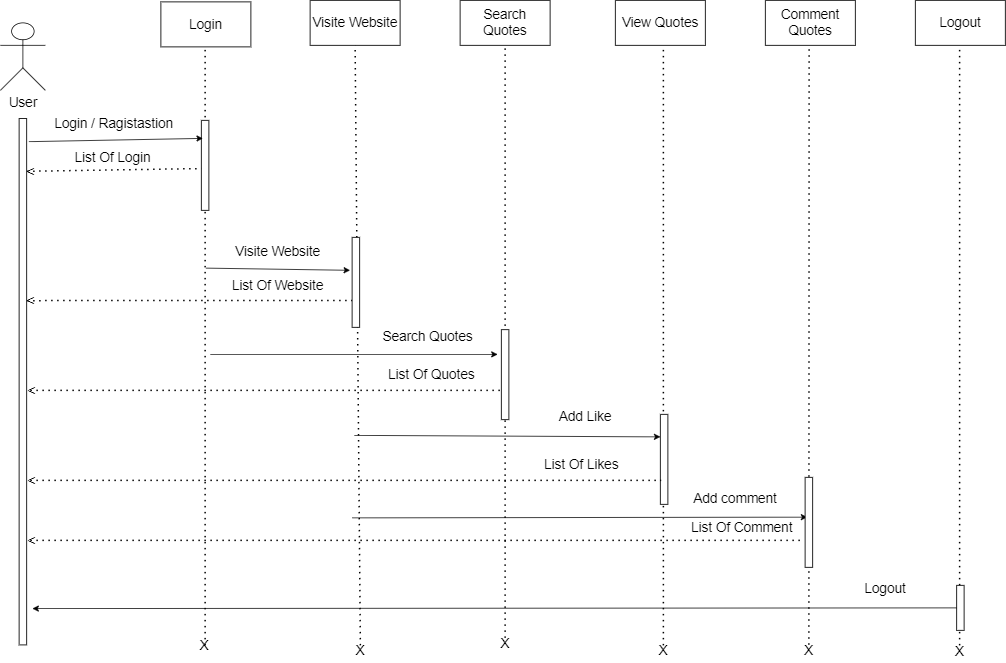

The diagram above was exported from draw.io. Its source (the exported page's mxGraphModel, read from the mxfile embedded in the PNG):
<mxGraphModel dx="2809" dy="1094" grid="1" gridSize="10" guides="1" tooltips="1" connect="1" arrows="1" fold="1" page="1" pageScale="1" pageWidth="850" pageHeight="1100" math="0" shadow="0">
  <root>
    <mxCell id="0" />
    <mxCell id="1" parent="0" />
    <mxCell id="TOW9vQF2uOmm5ppgYDrs-21" value="&lt;font style=&quot;font-size: 18px;&quot;&gt;Visite Website&lt;/font&gt;" style="rounded=0;whiteSpace=wrap;html=1;" parent="1" vertex="1">
      <mxGeometry x="700" y="965" width="120" height="60" as="geometry" />
    </mxCell>
    <mxCell id="TOW9vQF2uOmm5ppgYDrs-22" value="&lt;span style=&quot;font-size: 18px;&quot;&gt;Search Quotes&lt;/span&gt;" style="rounded=0;whiteSpace=wrap;html=1;" parent="1" vertex="1">
      <mxGeometry x="900" y="965" width="120" height="60" as="geometry" />
    </mxCell>
    <mxCell id="TOW9vQF2uOmm5ppgYDrs-23" value="&lt;span style=&quot;font-size: 18px;&quot;&gt;View Quotes&lt;/span&gt;" style="rounded=0;whiteSpace=wrap;html=1;" parent="1" vertex="1">
      <mxGeometry x="1107" y="965" width="120" height="60" as="geometry" />
    </mxCell>
    <mxCell id="TOW9vQF2uOmm5ppgYDrs-24" value="&lt;span style=&quot;font-size: 18px;&quot;&gt;Comment Quotes&lt;/span&gt;" style="rounded=0;whiteSpace=wrap;html=1;" parent="1" vertex="1">
      <mxGeometry x="1307" y="965" width="120" height="60" as="geometry" />
    </mxCell>
    <mxCell id="TOW9vQF2uOmm5ppgYDrs-25" value="&lt;font style=&quot;font-size: 18px;&quot;&gt;Logout&lt;/font&gt;" style="rounded=0;whiteSpace=wrap;html=1;" parent="1" vertex="1">
      <mxGeometry x="1507" y="965" width="120" height="60" as="geometry" />
    </mxCell>
    <mxCell id="TOW9vQF2uOmm5ppgYDrs-26" value="&lt;span style=&quot;font-size: 18px;&quot;&gt;User&lt;/span&gt;" style="shape=umlActor;verticalLabelPosition=bottom;verticalAlign=top;html=1;outlineConnect=0;" parent="1" vertex="1">
      <mxGeometry x="287" y="995" width="60" height="90" as="geometry" />
    </mxCell>
    <mxCell id="TOW9vQF2uOmm5ppgYDrs-27" value="" style="rounded=0;whiteSpace=wrap;html=1;rotation=90;" parent="1" vertex="1">
      <mxGeometry x="-33.93000000000001" y="1468.44" width="701.87" height="10" as="geometry" />
    </mxCell>
    <mxCell id="TOW9vQF2uOmm5ppgYDrs-28" value="" style="endArrow=none;dashed=1;html=1;dashPattern=1 3;strokeWidth=2;rounded=0;entryX=0.5;entryY=1;entryDx=0;entryDy=0;" parent="1" target="TOW9vQF2uOmm5ppgYDrs-21" edge="1">
      <mxGeometry width="50" height="50" relative="1" as="geometry">
        <mxPoint x="767" y="1825" as="sourcePoint" />
        <mxPoint x="1430" y="1385" as="targetPoint" />
      </mxGeometry>
    </mxCell>
    <mxCell id="TOW9vQF2uOmm5ppgYDrs-29" value="" style="endArrow=none;dashed=1;html=1;dashPattern=1 3;strokeWidth=2;rounded=0;entryX=0.5;entryY=1;entryDx=0;entryDy=0;" parent="1" edge="1">
      <mxGeometry width="50" height="50" relative="1" as="geometry">
        <mxPoint x="960" y="1815" as="sourcePoint" />
        <mxPoint x="960" y="1027" as="targetPoint" />
      </mxGeometry>
    </mxCell>
    <mxCell id="TOW9vQF2uOmm5ppgYDrs-30" value="" style="endArrow=none;dashed=1;html=1;dashPattern=1 3;strokeWidth=2;rounded=0;entryX=0.5;entryY=1;entryDx=0;entryDy=0;" parent="1" edge="1">
      <mxGeometry width="50" height="50" relative="1" as="geometry">
        <mxPoint x="1171" y="1825" as="sourcePoint" />
        <mxPoint x="1171" y="1026" as="targetPoint" />
      </mxGeometry>
    </mxCell>
    <mxCell id="TOW9vQF2uOmm5ppgYDrs-31" value="" style="endArrow=none;dashed=1;html=1;dashPattern=1 3;strokeWidth=2;rounded=0;entryX=0.5;entryY=1;entryDx=0;entryDy=0;" parent="1" edge="1">
      <mxGeometry width="50" height="50" relative="1" as="geometry">
        <mxPoint x="1365" y="1824.2000034877233" as="sourcePoint" />
        <mxPoint x="1365.33" y="1029" as="targetPoint" />
      </mxGeometry>
    </mxCell>
    <mxCell id="TOW9vQF2uOmm5ppgYDrs-32" value="" style="endArrow=none;dashed=1;html=1;dashPattern=1 3;strokeWidth=2;rounded=0;entryX=0.5;entryY=1;entryDx=0;entryDy=0;" parent="1" edge="1">
      <mxGeometry width="50" height="50" relative="1" as="geometry">
        <mxPoint x="1566" y="1825" as="sourcePoint" />
        <mxPoint x="1566" y="1026" as="targetPoint" />
      </mxGeometry>
    </mxCell>
    <mxCell id="TOW9vQF2uOmm5ppgYDrs-33" value="&lt;font style=&quot;font-size: 18px;&quot;&gt;Login&lt;/font&gt;" style="rounded=0;whiteSpace=wrap;html=1;" parent="1" vertex="1">
      <mxGeometry x="501" y="967" width="120" height="60" as="geometry" />
    </mxCell>
    <mxCell id="TOW9vQF2uOmm5ppgYDrs-34" value="" style="endArrow=none;dashed=1;html=1;dashPattern=1 3;strokeWidth=2;rounded=0;entryX=0.5;entryY=1;entryDx=0;entryDy=0;" parent="1" edge="1">
      <mxGeometry width="50" height="50" relative="1" as="geometry">
        <mxPoint x="560" y="1825" as="sourcePoint" />
        <mxPoint x="560" y="1028" as="targetPoint" />
      </mxGeometry>
    </mxCell>
    <mxCell id="TOW9vQF2uOmm5ppgYDrs-35" value="" style="rounded=0;whiteSpace=wrap;html=1;rotation=-90;" parent="1" vertex="1">
      <mxGeometry x="500" y="1180" width="120" height="10" as="geometry" />
    </mxCell>
    <mxCell id="TOW9vQF2uOmm5ppgYDrs-36" value="" style="endArrow=classic;html=1;rounded=0;exitX=0.044;exitY=-0.299;exitDx=0;exitDy=0;exitPerimeter=0;" parent="1" source="TOW9vQF2uOmm5ppgYDrs-27" edge="1">
      <mxGeometry width="50" height="50" relative="1" as="geometry">
        <mxPoint x="502" y="1196" as="sourcePoint" />
        <mxPoint x="557" y="1149" as="targetPoint" />
      </mxGeometry>
    </mxCell>
    <mxCell id="TOW9vQF2uOmm5ppgYDrs-37" value="&lt;font style=&quot;font-size: 18px;&quot;&gt;Login / Ragistastion&lt;/font&gt;" style="text;html=1;strokeColor=none;fillColor=none;align=center;verticalAlign=middle;whiteSpace=wrap;rounded=0;" parent="1" vertex="1">
      <mxGeometry x="347" y="1115" width="183" height="30" as="geometry" />
    </mxCell>
    <mxCell id="TOW9vQF2uOmm5ppgYDrs-38" value="" style="endArrow=none;dashed=1;html=1;dashPattern=1 3;strokeWidth=2;rounded=0;exitX=0.1;exitY=-0.067;exitDx=0;exitDy=0;exitPerimeter=0;entryX=0.548;entryY=-0.018;entryDx=0;entryDy=0;entryPerimeter=0;" parent="1" edge="1">
      <mxGeometry width="50" height="50" relative="1" as="geometry">
        <mxPoint x="322.67499999999995" y="1192.8799999999999" as="sourcePoint" />
        <mxPoint x="554.8199999999999" y="1189.24" as="targetPoint" />
      </mxGeometry>
    </mxCell>
    <mxCell id="TOW9vQF2uOmm5ppgYDrs-39" value="&lt;span style=&quot;font-size: 18px;&quot;&gt;List Of Login&lt;/span&gt;" style="text;html=1;strokeColor=none;fillColor=none;align=center;verticalAlign=middle;whiteSpace=wrap;rounded=0;" parent="1" vertex="1">
      <mxGeometry x="362" y="1160" width="150" height="30" as="geometry" />
    </mxCell>
    <mxCell id="TOW9vQF2uOmm5ppgYDrs-40" value="" style="endArrow=classic;html=1;rounded=0;entryX=0.634;entryY=-0.278;entryDx=0;entryDy=0;entryPerimeter=0;" parent="1" target="TOW9vQF2uOmm5ppgYDrs-44" edge="1">
      <mxGeometry width="50" height="50" relative="1" as="geometry">
        <mxPoint x="561" y="1322" as="sourcePoint" />
        <mxPoint x="757" y="1325" as="targetPoint" />
      </mxGeometry>
    </mxCell>
    <mxCell id="TOW9vQF2uOmm5ppgYDrs-41" value="&lt;span style=&quot;font-size: 18px;&quot;&gt;Visite Website&lt;/span&gt;" style="text;html=1;strokeColor=none;fillColor=none;align=center;verticalAlign=middle;whiteSpace=wrap;rounded=0;" parent="1" vertex="1">
      <mxGeometry x="587" y="1285" width="140" height="30" as="geometry" />
    </mxCell>
    <mxCell id="TOW9vQF2uOmm5ppgYDrs-42" value="" style="endArrow=none;dashed=1;html=1;dashPattern=1 3;strokeWidth=2;rounded=0;exitX=0.346;exitY=-0.069;exitDx=0;exitDy=0;exitPerimeter=0;" parent="1" source="TOW9vQF2uOmm5ppgYDrs-27" edge="1">
      <mxGeometry width="50" height="50" relative="1" as="geometry">
        <mxPoint x="1037" y="1305" as="sourcePoint" />
        <mxPoint x="757" y="1365" as="targetPoint" />
      </mxGeometry>
    </mxCell>
    <mxCell id="TOW9vQF2uOmm5ppgYDrs-43" value="&lt;span style=&quot;font-size: 18px;&quot;&gt;List Of Website&lt;/span&gt;" style="text;html=1;strokeColor=none;fillColor=none;align=center;verticalAlign=middle;whiteSpace=wrap;rounded=0;" parent="1" vertex="1">
      <mxGeometry x="582" y="1331" width="150" height="30" as="geometry" />
    </mxCell>
    <mxCell id="TOW9vQF2uOmm5ppgYDrs-44" value="" style="rounded=0;whiteSpace=wrap;html=1;rotation=-90;" parent="1" vertex="1">
      <mxGeometry x="701" y="1336" width="120" height="10" as="geometry" />
    </mxCell>
    <mxCell id="TOW9vQF2uOmm5ppgYDrs-45" value="" style="rounded=0;whiteSpace=wrap;html=1;rotation=-90;" parent="1" vertex="1">
      <mxGeometry x="900" y="1459" width="120" height="10" as="geometry" />
    </mxCell>
    <mxCell id="TOW9vQF2uOmm5ppgYDrs-46" value="" style="endArrow=classic;html=1;rounded=0;" parent="1" edge="1">
      <mxGeometry width="50" height="50" relative="1" as="geometry">
        <mxPoint x="567" y="1437" as="sourcePoint" />
        <mxPoint x="950" y="1437" as="targetPoint" />
      </mxGeometry>
    </mxCell>
    <mxCell id="TOW9vQF2uOmm5ppgYDrs-47" value="&lt;span style=&quot;font-size: 18px;&quot;&gt;Search Quotes&lt;/span&gt;" style="text;html=1;strokeColor=none;fillColor=none;align=center;verticalAlign=middle;whiteSpace=wrap;rounded=0;" parent="1" vertex="1">
      <mxGeometry x="787" y="1399.38" width="140" height="30" as="geometry" />
    </mxCell>
    <mxCell id="TOW9vQF2uOmm5ppgYDrs-48" value="" style="endArrow=none;dashed=1;html=1;dashPattern=1 3;strokeWidth=2;rounded=0;" parent="1" edge="1">
      <mxGeometry width="50" height="50" relative="1" as="geometry">
        <mxPoint x="327" y="1485" as="sourcePoint" />
        <mxPoint x="958" y="1485" as="targetPoint" />
      </mxGeometry>
    </mxCell>
    <mxCell id="TOW9vQF2uOmm5ppgYDrs-49" value="&lt;span style=&quot;font-size: 18px;&quot;&gt;List Of Quotes&lt;/span&gt;" style="text;html=1;strokeColor=none;fillColor=none;align=center;verticalAlign=middle;whiteSpace=wrap;rounded=0;" parent="1" vertex="1">
      <mxGeometry x="787" y="1449" width="150" height="30" as="geometry" />
    </mxCell>
    <mxCell id="TOW9vQF2uOmm5ppgYDrs-50" value="" style="endArrow=classic;html=1;rounded=0;entryX=0.75;entryY=0;entryDx=0;entryDy=0;" parent="1" target="TOW9vQF2uOmm5ppgYDrs-51" edge="1">
      <mxGeometry width="50" height="50" relative="1" as="geometry">
        <mxPoint x="759" y="1545" as="sourcePoint" />
        <mxPoint x="1142" y="1545" as="targetPoint" />
      </mxGeometry>
    </mxCell>
    <mxCell id="TOW9vQF2uOmm5ppgYDrs-51" value="" style="rounded=0;whiteSpace=wrap;html=1;rotation=-90;" parent="1" vertex="1">
      <mxGeometry x="1112" y="1572" width="120" height="10" as="geometry" />
    </mxCell>
    <mxCell id="TOW9vQF2uOmm5ppgYDrs-52" value="" style="endArrow=none;dashed=1;html=1;dashPattern=1 3;strokeWidth=2;rounded=0;" parent="1" edge="1">
      <mxGeometry width="50" height="50" relative="1" as="geometry">
        <mxPoint x="327" y="1605" as="sourcePoint" />
        <mxPoint x="1168" y="1605" as="targetPoint" />
      </mxGeometry>
    </mxCell>
    <mxCell id="TOW9vQF2uOmm5ppgYDrs-53" value="&lt;span style=&quot;font-size: 18px;&quot;&gt;List Of Likes&lt;/span&gt;" style="text;html=1;strokeColor=none;fillColor=none;align=center;verticalAlign=middle;whiteSpace=wrap;rounded=0;" parent="1" vertex="1">
      <mxGeometry x="987" y="1569" width="150" height="30" as="geometry" />
    </mxCell>
    <mxCell id="TOW9vQF2uOmm5ppgYDrs-54" value="&lt;span style=&quot;font-size: 18px;&quot;&gt;Add Like&lt;/span&gt;" style="text;html=1;strokeColor=none;fillColor=none;align=center;verticalAlign=middle;whiteSpace=wrap;rounded=0;" parent="1" vertex="1">
      <mxGeometry x="997" y="1505" width="140" height="30" as="geometry" />
    </mxCell>
    <mxCell id="TOW9vQF2uOmm5ppgYDrs-55" value="" style="endArrow=classic;html=1;rounded=0;entryX=0.558;entryY=0.286;entryDx=0;entryDy=0;entryPerimeter=0;" parent="1" target="TOW9vQF2uOmm5ppgYDrs-56" edge="1">
      <mxGeometry width="50" height="50" relative="1" as="geometry">
        <mxPoint x="756" y="1655" as="sourcePoint" />
        <mxPoint x="1347" y="1655" as="targetPoint" />
      </mxGeometry>
    </mxCell>
    <mxCell id="TOW9vQF2uOmm5ppgYDrs-56" value="" style="rounded=0;whiteSpace=wrap;html=1;rotation=-90;" parent="1" vertex="1">
      <mxGeometry x="1305" y="1656" width="120" height="10" as="geometry" />
    </mxCell>
    <mxCell id="TOW9vQF2uOmm5ppgYDrs-57" value="" style="endArrow=none;dashed=1;html=1;dashPattern=1 3;strokeWidth=2;rounded=0;" parent="1" edge="1">
      <mxGeometry width="50" height="50" relative="1" as="geometry">
        <mxPoint x="327" y="1685" as="sourcePoint" />
        <mxPoint x="1358" y="1685" as="targetPoint" />
      </mxGeometry>
    </mxCell>
    <mxCell id="TOW9vQF2uOmm5ppgYDrs-58" value="&lt;span style=&quot;font-size: 18px;&quot;&gt;Add comment&lt;/span&gt;" style="text;html=1;strokeColor=none;fillColor=none;align=center;verticalAlign=middle;whiteSpace=wrap;rounded=0;" parent="1" vertex="1">
      <mxGeometry x="1197" y="1615" width="140" height="30" as="geometry" />
    </mxCell>
    <mxCell id="TOW9vQF2uOmm5ppgYDrs-59" value="&lt;span style=&quot;font-size: 18px;&quot;&gt;List Of Comment&lt;/span&gt;" style="text;html=1;strokeColor=none;fillColor=none;align=center;verticalAlign=middle;whiteSpace=wrap;rounded=0;" parent="1" vertex="1">
      <mxGeometry x="1201" y="1653" width="150" height="30" as="geometry" />
    </mxCell>
    <mxCell id="TOW9vQF2uOmm5ppgYDrs-60" value="" style="rounded=0;whiteSpace=wrap;html=1;rotation=-90;" parent="1" vertex="1">
      <mxGeometry x="1537" y="1770" width="60" height="10" as="geometry" />
    </mxCell>
    <mxCell id="TOW9vQF2uOmm5ppgYDrs-61" value="" style="endArrow=classic;html=1;rounded=0;exitX=0.5;exitY=0;exitDx=0;exitDy=0;entryX=0.931;entryY=-0.773;entryDx=0;entryDy=0;entryPerimeter=0;" parent="1" source="TOW9vQF2uOmm5ppgYDrs-60" target="TOW9vQF2uOmm5ppgYDrs-27" edge="1">
      <mxGeometry width="50" height="50" relative="1" as="geometry">
        <mxPoint x="327" y="1780" as="sourcePoint" />
        <mxPoint x="490" y="1720" as="targetPoint" />
      </mxGeometry>
    </mxCell>
    <mxCell id="TOW9vQF2uOmm5ppgYDrs-62" value="&lt;span style=&quot;font-size: 18px;&quot;&gt;Logout&lt;/span&gt;" style="text;html=1;strokeColor=none;fillColor=none;align=center;verticalAlign=middle;whiteSpace=wrap;rounded=0;" parent="1" vertex="1">
      <mxGeometry x="1397" y="1735" width="140" height="30" as="geometry" />
    </mxCell>
    <mxCell id="QgHH-qZnbNEt_VpH8Kgo-1" value="V" style="text;html=1;strokeColor=none;fillColor=none;align=center;verticalAlign=middle;whiteSpace=wrap;rounded=0;rotation=90;" vertex="1" parent="1">
      <mxGeometry x="297" y="1178" width="60" height="30" as="geometry" />
    </mxCell>
    <mxCell id="QgHH-qZnbNEt_VpH8Kgo-2" value="V" style="text;html=1;strokeColor=none;fillColor=none;align=center;verticalAlign=middle;whiteSpace=wrap;rounded=0;rotation=90;" vertex="1" parent="1">
      <mxGeometry x="297" y="1350" width="60" height="30" as="geometry" />
    </mxCell>
    <mxCell id="QgHH-qZnbNEt_VpH8Kgo-3" value="V" style="text;html=1;strokeColor=none;fillColor=none;align=center;verticalAlign=middle;whiteSpace=wrap;rounded=0;rotation=90;" vertex="1" parent="1">
      <mxGeometry x="298" y="1470" width="60" height="30" as="geometry" />
    </mxCell>
    <mxCell id="QgHH-qZnbNEt_VpH8Kgo-4" value="V" style="text;html=1;strokeColor=none;fillColor=none;align=center;verticalAlign=middle;whiteSpace=wrap;rounded=0;rotation=90;" vertex="1" parent="1">
      <mxGeometry x="298" y="1590" width="60" height="30" as="geometry" />
    </mxCell>
    <mxCell id="QgHH-qZnbNEt_VpH8Kgo-5" value="V" style="text;html=1;strokeColor=none;fillColor=none;align=center;verticalAlign=middle;whiteSpace=wrap;rounded=0;rotation=90;" vertex="1" parent="1">
      <mxGeometry x="298" y="1670" width="60" height="30" as="geometry" />
    </mxCell>
    <mxCell id="QgHH-qZnbNEt_VpH8Kgo-6" value="&lt;font style=&quot;font-size: 18px;&quot;&gt;X&lt;/font&gt;" style="text;html=1;strokeColor=none;fillColor=none;align=center;verticalAlign=middle;whiteSpace=wrap;rounded=0;" vertex="1" parent="1">
      <mxGeometry x="529" y="1810" width="60" height="30" as="geometry" />
    </mxCell>
    <mxCell id="QgHH-qZnbNEt_VpH8Kgo-7" value="&lt;font style=&quot;font-size: 18px;&quot;&gt;X&lt;/font&gt;" style="text;html=1;strokeColor=none;fillColor=none;align=center;verticalAlign=middle;whiteSpace=wrap;rounded=0;" vertex="1" parent="1">
      <mxGeometry x="737" y="1817" width="60" height="30" as="geometry" />
    </mxCell>
    <mxCell id="QgHH-qZnbNEt_VpH8Kgo-8" value="&lt;font style=&quot;font-size: 18px;&quot;&gt;X&lt;/font&gt;" style="text;html=1;strokeColor=none;fillColor=none;align=center;verticalAlign=middle;whiteSpace=wrap;rounded=0;" vertex="1" parent="1">
      <mxGeometry x="930" y="1808" width="60" height="30" as="geometry" />
    </mxCell>
    <mxCell id="QgHH-qZnbNEt_VpH8Kgo-9" value="&lt;font style=&quot;font-size: 18px;&quot;&gt;X&lt;/font&gt;" style="text;html=1;strokeColor=none;fillColor=none;align=center;verticalAlign=middle;whiteSpace=wrap;rounded=0;" vertex="1" parent="1">
      <mxGeometry x="1141" y="1817" width="60" height="30" as="geometry" />
    </mxCell>
    <mxCell id="QgHH-qZnbNEt_VpH8Kgo-10" value="&lt;font style=&quot;font-size: 18px;&quot;&gt;X&lt;/font&gt;" style="text;html=1;strokeColor=none;fillColor=none;align=center;verticalAlign=middle;whiteSpace=wrap;rounded=0;" vertex="1" parent="1">
      <mxGeometry x="1335" y="1817" width="60" height="30" as="geometry" />
    </mxCell>
    <mxCell id="QgHH-qZnbNEt_VpH8Kgo-11" value="&lt;font style=&quot;font-size: 18px;&quot;&gt;X&lt;/font&gt;" style="text;html=1;strokeColor=none;fillColor=none;align=center;verticalAlign=middle;whiteSpace=wrap;rounded=0;" vertex="1" parent="1">
      <mxGeometry x="1536" y="1818" width="60" height="30" as="geometry" />
    </mxCell>
  </root>
</mxGraphModel>